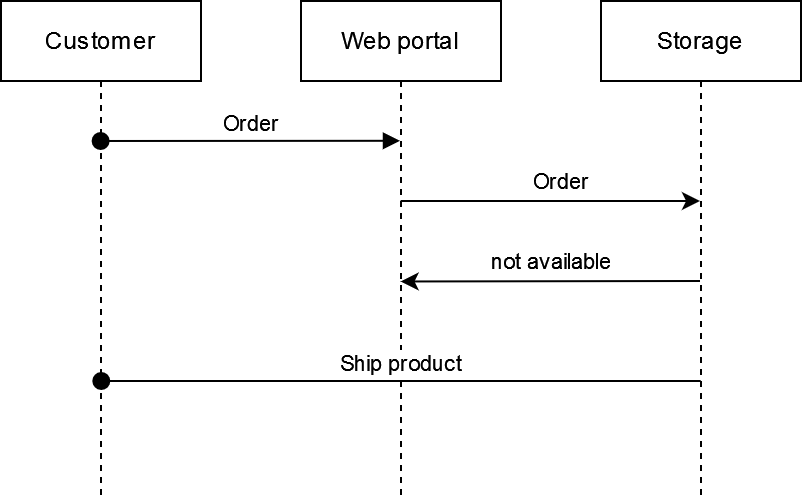

The diagram above was exported from draw.io. Its source (the exported page's mxGraphModel, read from the mxfile embedded in the PNG):
<mxGraphModel dx="842" dy="457" grid="1" gridSize="10" guides="1" tooltips="1" connect="1" arrows="1" fold="1" page="1" pageScale="1" pageWidth="850" pageHeight="1100" math="0" shadow="0">
  <root>
    <mxCell id="0" />
    <mxCell id="1" parent="0" />
    <mxCell id="HvjkCqm7GNcbU8X3tLbd-1" value="Customer" style="shape=umlLifeline;perimeter=lifelinePerimeter;whiteSpace=wrap;html=1;container=1;dropTarget=0;collapsible=0;recursiveResize=0;outlineConnect=0;portConstraint=eastwest;newEdgeStyle={&quot;edgeStyle&quot;:&quot;elbowEdgeStyle&quot;,&quot;elbow&quot;:&quot;vertical&quot;,&quot;curved&quot;:0,&quot;rounded&quot;:0};" vertex="1" parent="1">
      <mxGeometry x="360" y="40" width="100" height="250" as="geometry" />
    </mxCell>
    <mxCell id="HvjkCqm7GNcbU8X3tLbd-4" value="Order" style="edgeStyle=elbowEdgeStyle;rounded=0;orthogonalLoop=1;jettySize=auto;html=1;elbow=vertical;curved=0;" edge="1" parent="1" source="HvjkCqm7GNcbU8X3tLbd-2" target="HvjkCqm7GNcbU8X3tLbd-3">
      <mxGeometry x="0.0714" y="10" relative="1" as="geometry">
        <Array as="points">
          <mxPoint x="640" y="140" />
        </Array>
        <mxPoint as="offset" />
      </mxGeometry>
    </mxCell>
    <mxCell id="HvjkCqm7GNcbU8X3tLbd-2" value="Web portal" style="shape=umlLifeline;perimeter=lifelinePerimeter;whiteSpace=wrap;html=1;container=1;dropTarget=0;collapsible=0;recursiveResize=0;outlineConnect=0;portConstraint=eastwest;newEdgeStyle={&quot;edgeStyle&quot;:&quot;elbowEdgeStyle&quot;,&quot;elbow&quot;:&quot;vertical&quot;,&quot;curved&quot;:0,&quot;rounded&quot;:0};" vertex="1" parent="1">
      <mxGeometry x="510" y="40" width="100" height="250" as="geometry" />
    </mxCell>
    <mxCell id="HvjkCqm7GNcbU8X3tLbd-5" value="not available" style="edgeStyle=elbowEdgeStyle;rounded=0;orthogonalLoop=1;jettySize=auto;html=1;elbow=vertical;curved=0;" edge="1" parent="1">
      <mxGeometry x="-0.0046" y="-10" relative="1" as="geometry">
        <mxPoint x="709.5000000000002" y="179.9989655172414" as="sourcePoint" />
        <mxPoint x="559.810344827586" y="179.9989655172414" as="targetPoint" />
        <mxPoint as="offset" />
      </mxGeometry>
    </mxCell>
    <mxCell id="HvjkCqm7GNcbU8X3tLbd-3" value="Storage" style="shape=umlLifeline;perimeter=lifelinePerimeter;whiteSpace=wrap;html=1;container=1;dropTarget=0;collapsible=0;recursiveResize=0;outlineConnect=0;portConstraint=eastwest;newEdgeStyle={&quot;edgeStyle&quot;:&quot;elbowEdgeStyle&quot;,&quot;elbow&quot;:&quot;vertical&quot;,&quot;curved&quot;:0,&quot;rounded&quot;:0};" vertex="1" parent="1">
      <mxGeometry x="660" y="40" width="100" height="250" as="geometry" />
    </mxCell>
    <mxCell id="aM9ryv3xv72pqoxQDRHE-3" value="Order" style="html=1;verticalAlign=bottom;startArrow=oval;endArrow=block;startSize=8;edgeStyle=elbowEdgeStyle;elbow=vertical;curved=0;rounded=0;" parent="1" edge="1">
      <mxGeometry relative="1" as="geometry">
        <mxPoint x="409.81034482758605" y="109.9965517241379" as="sourcePoint" />
        <mxPoint x="559.5" y="109.9965517241379" as="targetPoint" />
      </mxGeometry>
    </mxCell>
    <mxCell id="HvjkCqm7GNcbU8X3tLbd-7" value="Ship product" style="html=1;verticalAlign=bottom;startArrow=oval;endArrow=none;startSize=8;edgeStyle=elbowEdgeStyle;elbow=vertical;curved=0;rounded=0;endFill=0;" edge="1" parent="1">
      <mxGeometry relative="1" as="geometry">
        <mxPoint x="410.150344827586" y="230" as="sourcePoint" />
        <mxPoint x="709.8400000000003" y="230" as="targetPoint" />
        <Array as="points">
          <mxPoint x="570.34" y="230" />
        </Array>
      </mxGeometry>
    </mxCell>
  </root>
</mxGraphModel>